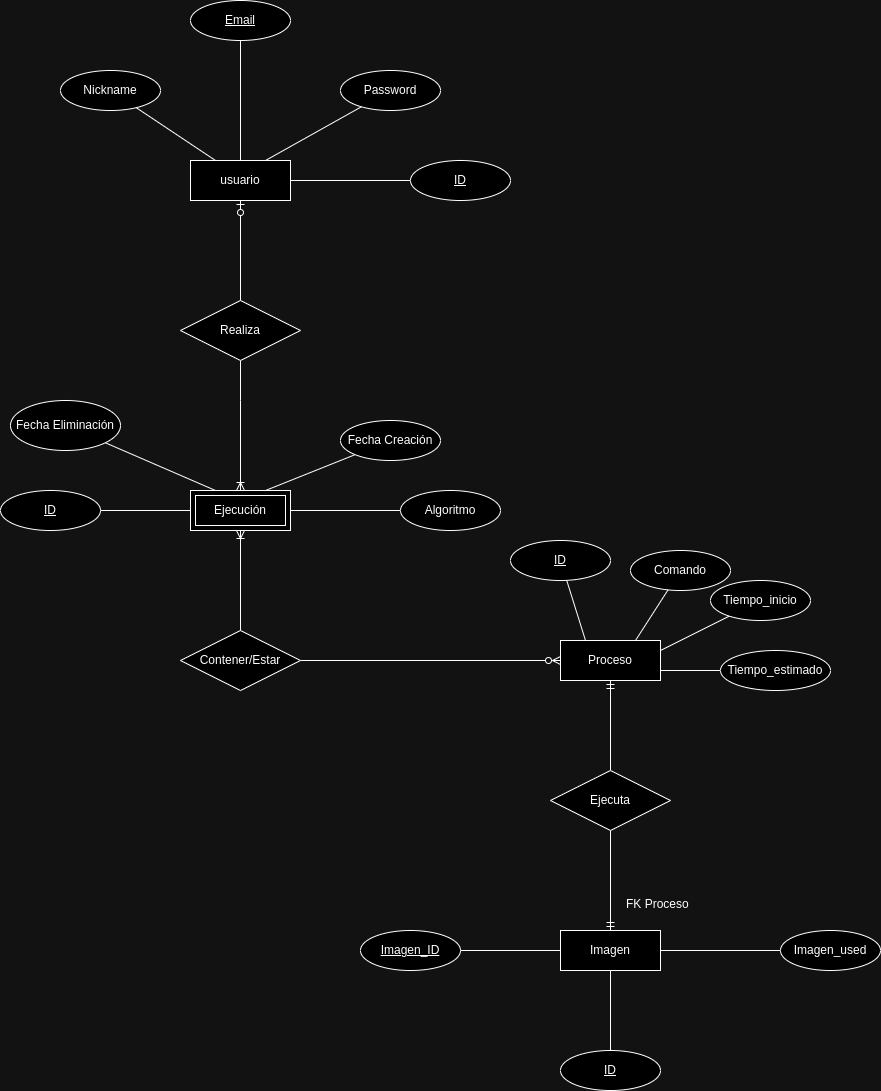

The diagram above was exported from draw.io. Its source (the exported page's mxGraphModel, read from the mxfile embedded in the PNG):
<mxGraphModel dx="2497" dy="1999" grid="1" gridSize="10" guides="1" tooltips="1" connect="1" arrows="1" fold="1" page="1" pageScale="1" pageWidth="850" pageHeight="1100" math="0" shadow="0">
  <root>
    <mxCell id="0" />
    <mxCell id="1" parent="0" />
    <mxCell id="0ThQKeFN916io49oMK_S-1" value="usuario" style="whiteSpace=wrap;html=1;align=center;" parent="1" vertex="1">
      <mxGeometry x="150" y="100" width="100" height="40" as="geometry" />
    </mxCell>
    <mxCell id="0ThQKeFN916io49oMK_S-6" style="rounded=0;orthogonalLoop=1;jettySize=auto;html=1;endArrow=none;endFill=0;" parent="1" source="0ThQKeFN916io49oMK_S-2" target="0ThQKeFN916io49oMK_S-1" edge="1">
      <mxGeometry relative="1" as="geometry" />
    </mxCell>
    <mxCell id="0ThQKeFN916io49oMK_S-2" value="Email" style="ellipse;whiteSpace=wrap;html=1;align=center;fontStyle=4;" parent="1" vertex="1">
      <mxGeometry x="150" y="-60" width="100" height="40" as="geometry" />
    </mxCell>
    <mxCell id="0ThQKeFN916io49oMK_S-7" style="rounded=0;orthogonalLoop=1;jettySize=auto;html=1;entryX=0.75;entryY=0;entryDx=0;entryDy=0;endArrow=none;endFill=0;" parent="1" source="0ThQKeFN916io49oMK_S-3" target="0ThQKeFN916io49oMK_S-1" edge="1">
      <mxGeometry relative="1" as="geometry" />
    </mxCell>
    <mxCell id="0ThQKeFN916io49oMK_S-3" value="Password" style="ellipse;whiteSpace=wrap;html=1;align=center;" parent="1" vertex="1">
      <mxGeometry x="300" y="10" width="100" height="40" as="geometry" />
    </mxCell>
    <mxCell id="0ThQKeFN916io49oMK_S-5" style="rounded=0;orthogonalLoop=1;jettySize=auto;html=1;entryX=0.25;entryY=0;entryDx=0;entryDy=0;endArrow=none;endFill=0;" parent="1" source="0ThQKeFN916io49oMK_S-4" target="0ThQKeFN916io49oMK_S-1" edge="1">
      <mxGeometry relative="1" as="geometry" />
    </mxCell>
    <mxCell id="0ThQKeFN916io49oMK_S-4" value="Nickname" style="ellipse;whiteSpace=wrap;html=1;align=center;" parent="1" vertex="1">
      <mxGeometry x="20" y="10" width="100" height="40" as="geometry" />
    </mxCell>
    <mxCell id="0ThQKeFN916io49oMK_S-8" value="Proceso" style="whiteSpace=wrap;html=1;align=center;" parent="1" vertex="1">
      <mxGeometry x="520" y="580" width="100" height="40" as="geometry" />
    </mxCell>
    <mxCell id="0ThQKeFN916io49oMK_S-9" value="Ejecución" style="shape=ext;margin=3;double=1;whiteSpace=wrap;html=1;align=center;" parent="1" vertex="1">
      <mxGeometry x="150" y="430" width="100" height="40" as="geometry" />
    </mxCell>
    <mxCell id="0ThQKeFN916io49oMK_S-34" style="rounded=0;orthogonalLoop=1;jettySize=auto;html=1;entryX=1;entryY=0.5;entryDx=0;entryDy=0;endArrow=none;endFill=0;" parent="1" source="0ThQKeFN916io49oMK_S-10" target="0ThQKeFN916io49oMK_S-30" edge="1">
      <mxGeometry relative="1" as="geometry" />
    </mxCell>
    <mxCell id="0ThQKeFN916io49oMK_S-35" style="rounded=0;orthogonalLoop=1;jettySize=auto;html=1;entryX=0;entryY=0.5;entryDx=0;entryDy=0;endArrow=none;endFill=0;" parent="1" source="0ThQKeFN916io49oMK_S-10" target="0ThQKeFN916io49oMK_S-32" edge="1">
      <mxGeometry relative="1" as="geometry" />
    </mxCell>
    <mxCell id="0ThQKeFN916io49oMK_S-36" style="rounded=0;orthogonalLoop=1;jettySize=auto;html=1;entryX=0.5;entryY=0;entryDx=0;entryDy=0;endArrow=none;endFill=0;" parent="1" source="0ThQKeFN916io49oMK_S-10" target="0ThQKeFN916io49oMK_S-31" edge="1">
      <mxGeometry relative="1" as="geometry" />
    </mxCell>
    <mxCell id="0ThQKeFN916io49oMK_S-10" value="Imagen" style="whiteSpace=wrap;html=1;align=center;" parent="1" vertex="1">
      <mxGeometry x="520" y="870" width="100" height="40" as="geometry" />
    </mxCell>
    <mxCell id="0ThQKeFN916io49oMK_S-17" style="rounded=0;orthogonalLoop=1;jettySize=auto;html=1;entryX=0.75;entryY=0;entryDx=0;entryDy=0;endArrow=none;endFill=0;" parent="1" source="0ThQKeFN916io49oMK_S-12" target="0ThQKeFN916io49oMK_S-9" edge="1">
      <mxGeometry relative="1" as="geometry" />
    </mxCell>
    <mxCell id="0ThQKeFN916io49oMK_S-12" value="Fecha Creación" style="ellipse;whiteSpace=wrap;html=1;align=center;" parent="1" vertex="1">
      <mxGeometry x="300" y="360" width="100" height="40" as="geometry" />
    </mxCell>
    <mxCell id="0ThQKeFN916io49oMK_S-16" style="rounded=0;orthogonalLoop=1;jettySize=auto;html=1;entryX=0.25;entryY=0;entryDx=0;entryDy=0;endArrow=none;endFill=0;" parent="1" source="0ThQKeFN916io49oMK_S-15" target="0ThQKeFN916io49oMK_S-9" edge="1">
      <mxGeometry relative="1" as="geometry" />
    </mxCell>
    <mxCell id="0ThQKeFN916io49oMK_S-15" value="Fecha Eliminación" style="ellipse;whiteSpace=wrap;html=1;align=center;" parent="1" vertex="1">
      <mxGeometry x="-30" y="340" width="110" height="50" as="geometry" />
    </mxCell>
    <mxCell id="0ThQKeFN916io49oMK_S-18" value="Comando" style="ellipse;whiteSpace=wrap;html=1;align=center;" parent="1" vertex="1">
      <mxGeometry x="590" y="490" width="100" height="40" as="geometry" />
    </mxCell>
    <mxCell id="0ThQKeFN916io49oMK_S-20" style="rounded=0;orthogonalLoop=1;jettySize=auto;html=1;endArrow=none;endFill=0;" parent="1" source="0ThQKeFN916io49oMK_S-19" target="0ThQKeFN916io49oMK_S-1" edge="1">
      <mxGeometry relative="1" as="geometry" />
    </mxCell>
    <mxCell id="0ThQKeFN916io49oMK_S-19" value="ID" style="ellipse;whiteSpace=wrap;html=1;align=center;fontStyle=4;" parent="1" vertex="1">
      <mxGeometry x="370" y="100" width="100" height="40" as="geometry" />
    </mxCell>
    <mxCell id="0ThQKeFN916io49oMK_S-22" style="rounded=0;orthogonalLoop=1;jettySize=auto;html=1;entryX=0;entryY=0.5;entryDx=0;entryDy=0;endArrow=none;endFill=0;" parent="1" source="0ThQKeFN916io49oMK_S-21" target="0ThQKeFN916io49oMK_S-9" edge="1">
      <mxGeometry relative="1" as="geometry" />
    </mxCell>
    <mxCell id="0ThQKeFN916io49oMK_S-21" value="ID" style="ellipse;whiteSpace=wrap;html=1;align=center;fontStyle=4;" parent="1" vertex="1">
      <mxGeometry x="-40" y="430" width="100" height="40" as="geometry" />
    </mxCell>
    <mxCell id="0ThQKeFN916io49oMK_S-27" style="rounded=0;orthogonalLoop=1;jettySize=auto;html=1;entryX=1;entryY=0.25;entryDx=0;entryDy=0;endArrow=none;endFill=0;" parent="1" source="0ThQKeFN916io49oMK_S-23" target="0ThQKeFN916io49oMK_S-8" edge="1">
      <mxGeometry relative="1" as="geometry" />
    </mxCell>
    <mxCell id="0ThQKeFN916io49oMK_S-23" value="Tiempo_inicio" style="ellipse;whiteSpace=wrap;html=1;align=center;" parent="1" vertex="1">
      <mxGeometry x="670" y="520" width="100" height="40" as="geometry" />
    </mxCell>
    <mxCell id="0ThQKeFN916io49oMK_S-28" style="rounded=0;orthogonalLoop=1;jettySize=auto;html=1;entryX=1;entryY=0.75;entryDx=0;entryDy=0;endArrow=none;endFill=0;" parent="1" source="0ThQKeFN916io49oMK_S-24" target="0ThQKeFN916io49oMK_S-8" edge="1">
      <mxGeometry relative="1" as="geometry" />
    </mxCell>
    <mxCell id="0ThQKeFN916io49oMK_S-24" value="Tiempo_estimado" style="ellipse;whiteSpace=wrap;html=1;align=center;" parent="1" vertex="1">
      <mxGeometry x="680" y="590" width="110" height="40" as="geometry" />
    </mxCell>
    <mxCell id="0ThQKeFN916io49oMK_S-25" value="ID" style="ellipse;whiteSpace=wrap;html=1;align=center;fontStyle=4;" parent="1" vertex="1">
      <mxGeometry x="470" y="480" width="100" height="40" as="geometry" />
    </mxCell>
    <mxCell id="0ThQKeFN916io49oMK_S-26" style="rounded=0;orthogonalLoop=1;jettySize=auto;html=1;entryX=0.75;entryY=0;entryDx=0;entryDy=0;endArrow=none;endFill=0;" parent="1" source="0ThQKeFN916io49oMK_S-18" target="0ThQKeFN916io49oMK_S-8" edge="1">
      <mxGeometry relative="1" as="geometry" />
    </mxCell>
    <mxCell id="0ThQKeFN916io49oMK_S-29" style="rounded=0;orthogonalLoop=1;jettySize=auto;html=1;entryX=0.25;entryY=0;entryDx=0;entryDy=0;endArrow=none;endFill=0;" parent="1" source="0ThQKeFN916io49oMK_S-25" target="0ThQKeFN916io49oMK_S-8" edge="1">
      <mxGeometry relative="1" as="geometry" />
    </mxCell>
    <mxCell id="0ThQKeFN916io49oMK_S-30" value="Imagen_ID" style="ellipse;whiteSpace=wrap;html=1;align=center;fontStyle=4;" parent="1" vertex="1">
      <mxGeometry x="320" y="870" width="100" height="40" as="geometry" />
    </mxCell>
    <mxCell id="0ThQKeFN916io49oMK_S-31" value="ID" style="ellipse;whiteSpace=wrap;html=1;align=center;fontStyle=4;" parent="1" vertex="1">
      <mxGeometry x="520" y="990" width="100" height="40" as="geometry" />
    </mxCell>
    <mxCell id="0ThQKeFN916io49oMK_S-32" value="Imagen_used" style="ellipse;whiteSpace=wrap;html=1;align=center;" parent="1" vertex="1">
      <mxGeometry x="740" y="870" width="100" height="40" as="geometry" />
    </mxCell>
    <mxCell id="0ThQKeFN916io49oMK_S-38" value="" style="edgeStyle=orthogonalEdgeStyle;rounded=0;orthogonalLoop=1;jettySize=auto;html=1;endArrow=ERzeroToOne;endFill=0;" parent="1" source="0ThQKeFN916io49oMK_S-37" target="0ThQKeFN916io49oMK_S-1" edge="1">
      <mxGeometry relative="1" as="geometry" />
    </mxCell>
    <mxCell id="0ThQKeFN916io49oMK_S-39" style="edgeStyle=orthogonalEdgeStyle;rounded=0;orthogonalLoop=1;jettySize=auto;html=1;entryX=0.5;entryY=0;entryDx=0;entryDy=0;endArrow=ERoneToMany;endFill=0;" parent="1" source="0ThQKeFN916io49oMK_S-37" target="0ThQKeFN916io49oMK_S-9" edge="1">
      <mxGeometry relative="1" as="geometry">
        <Array as="points">
          <mxPoint x="200" y="340" />
          <mxPoint x="200" y="340" />
        </Array>
      </mxGeometry>
    </mxCell>
    <mxCell id="0ThQKeFN916io49oMK_S-37" value="Realiza" style="shape=rhombus;perimeter=rhombusPerimeter;whiteSpace=wrap;html=1;align=center;" parent="1" vertex="1">
      <mxGeometry x="140" y="240" width="120" height="60" as="geometry" />
    </mxCell>
    <mxCell id="0ThQKeFN916io49oMK_S-41" value="" style="edgeStyle=orthogonalEdgeStyle;rounded=0;orthogonalLoop=1;jettySize=auto;html=1;endArrow=ERoneToMany;endFill=0;" parent="1" source="0ThQKeFN916io49oMK_S-40" target="0ThQKeFN916io49oMK_S-9" edge="1">
      <mxGeometry relative="1" as="geometry" />
    </mxCell>
    <mxCell id="0ThQKeFN916io49oMK_S-42" style="edgeStyle=orthogonalEdgeStyle;rounded=0;orthogonalLoop=1;jettySize=auto;html=1;entryX=0;entryY=0.5;entryDx=0;entryDy=0;endArrow=ERzeroToMany;endFill=0;" parent="1" source="0ThQKeFN916io49oMK_S-40" target="0ThQKeFN916io49oMK_S-8" edge="1">
      <mxGeometry relative="1" as="geometry" />
    </mxCell>
    <mxCell id="0ThQKeFN916io49oMK_S-40" value="Contener/Estar" style="shape=rhombus;perimeter=rhombusPerimeter;whiteSpace=wrap;html=1;align=center;" parent="1" vertex="1">
      <mxGeometry x="140" y="570" width="120" height="60" as="geometry" />
    </mxCell>
    <mxCell id="0ThQKeFN916io49oMK_S-44" value="" style="edgeStyle=orthogonalEdgeStyle;rounded=0;orthogonalLoop=1;jettySize=auto;html=1;endArrow=ERmandOne;endFill=0;" parent="1" source="0ThQKeFN916io49oMK_S-43" target="0ThQKeFN916io49oMK_S-8" edge="1">
      <mxGeometry relative="1" as="geometry" />
    </mxCell>
    <mxCell id="0ThQKeFN916io49oMK_S-45" value="" style="edgeStyle=orthogonalEdgeStyle;rounded=0;orthogonalLoop=1;jettySize=auto;html=1;endArrow=ERmandOne;endFill=0;" parent="1" source="0ThQKeFN916io49oMK_S-43" target="0ThQKeFN916io49oMK_S-10" edge="1">
      <mxGeometry relative="1" as="geometry" />
    </mxCell>
    <mxCell id="0ThQKeFN916io49oMK_S-43" value="Ejecuta" style="shape=rhombus;perimeter=rhombusPerimeter;whiteSpace=wrap;html=1;align=center;" parent="1" vertex="1">
      <mxGeometry x="510" y="710" width="120" height="60" as="geometry" />
    </mxCell>
    <mxCell id="0ThQKeFN916io49oMK_S-46" value="FK Proceso" style="text;strokeColor=none;fillColor=none;spacingLeft=4;spacingRight=4;overflow=hidden;rotatable=0;points=[[0,0.5],[1,0.5]];portConstraint=eastwest;fontSize=12;whiteSpace=wrap;html=1;" parent="1" vertex="1">
      <mxGeometry x="580" y="830" width="80" height="30" as="geometry" />
    </mxCell>
    <mxCell id="PnEUXTQp01_IiCF9SxP3-2" value="" style="edgeStyle=orthogonalEdgeStyle;rounded=0;orthogonalLoop=1;jettySize=auto;html=1;endArrow=none;endFill=0;" parent="1" source="PnEUXTQp01_IiCF9SxP3-1" target="0ThQKeFN916io49oMK_S-9" edge="1">
      <mxGeometry relative="1" as="geometry" />
    </mxCell>
    <mxCell id="PnEUXTQp01_IiCF9SxP3-1" value="Algoritmo" style="ellipse;whiteSpace=wrap;html=1;align=center;" parent="1" vertex="1">
      <mxGeometry x="360" y="430" width="100" height="40" as="geometry" />
    </mxCell>
  </root>
</mxGraphModel>